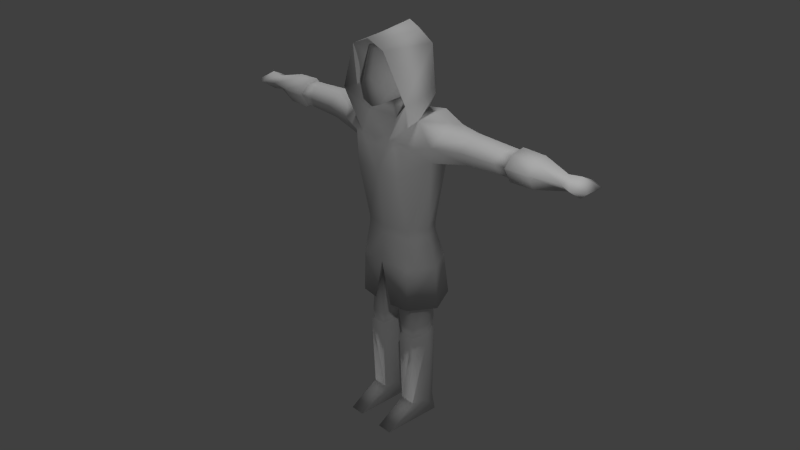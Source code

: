# Source: archer_rigged.blend  (saved by Blender 2.76.0; exported with 4.5.12 LTS)
import bpy
from mathutils import Matrix  # noqa: F401  (used for matrix-valued properties, if any)

bpy.ops.wm.read_factory_settings(use_empty=True)
scene = bpy.context.scene
scene.name = 'Scene'

# ---- collections
col_collection_1 = bpy.data.collections.new('Collection 1'); scene.collection.children.link(col_collection_1)

# ---- materials (node trees are filled in below, after node groups)
mat_material = bpy.data.materials.new('Material')
mat_material.alpha_threshold = 0.0
mat_material.use_transparent_shadow = False
mat_material.roughness = 0.5
mat_material.line_color = (0.0, 0.0, 0.0, 1.0)

# ---- material node trees

# ---- world
world_world = bpy.data.worlds.new('World'); scene.world = world_world
world_world.color = (0.05088, 0.05088, 0.05088)
world_world.use_sun_shadow = False
world_world.sun_shadow_jitter_overblur = 0.0
world_world.cycles.sampling_method = 'MANUAL'
world_world.cycles.sample_map_resolution = 256

# ---- cameras
cam_camera = bpy.data.cameras.new('Camera')
cam_camera.clip_end = 100.0
cam_camera.lens = 35.0
cam_camera.sensor_width = 32.0
cam_camera.sensor_height = 18.0
cam_camera.ortho_scale = 7.314
cam_camera.dof.focus_distance = 0.0
cam_camera.dof.aperture_fstop = 128.0

# ---- lights
light_hemi = bpy.data.lights.new('Hemi', 'SUN')
light_hemi.transmission_factor = 0.0
light_hemi.angle = 0.1993
light_hemi.energy = 1.0
light_hemi.shadow_buffer_clip_start = 0.5
light_hemi.shadow_soft_size = 0.1
light_hemi.shadow_cascade_max_distance = 1000.0
light_hemi.cycles.use_multiple_importance_sampling = False
light_lamp = bpy.data.lights.new('Lamp', 'POINT')
light_lamp.transmission_factor = 0.0
light_lamp.cutoff_distance = 30.0
light_lamp.energy = 100.0
light_lamp.shadow_buffer_clip_start = 1.001
light_lamp.shadow_soft_size = 0.1
light_lamp.shadow_maximum_resolution = 0.006
light_lamp.use_absolute_resolution = True
light_lamp.cycles.use_multiple_importance_sampling = False

# ---- meshes
me_cube = bpy.data.meshes.new('Cube')
me_cube.from_pydata([(0.5333, 0.2545, 4.76), (0.5333, -0.2545, 4.713), (0.5134, -0.01992, 2.999), (0.39, -0.2893, 2.999), (0.6663, -0.1462, 4.151), (1.25, -0.1126, 4.288), (0.3978, 0.2151, 2.999), (0.6663, 0.1462, 4.151), (1.25, 0.1126, 4.288), (0.3713, -0.4698, 3.946), (0.3713, -0.4892, 4.445), (0.3292, 0.4542, 4.445), (0.3713, 0.4388, 3.944), (0.8984, 0.181, 4.655), (0.8006, 0.3086, 4.403), (0.8006, -0.3086, 4.442), (0.8984, -0.181, 4.616), (1.25, -0.09271, 4.617), (1.25, -0.2223, 4.489), (1.25, 0.2223, 4.489), (1.25, 0.09271, 4.652), (1.911, 0.1925, 4.486), (1.856, 0.09746, 4.313), (1.77, -0.09747, 4.313), (1.709, -0.1925, 4.486), (1.77, -0.08029, 4.597), (1.856, 0.08028, 4.628), (0.1998, 0.2113, 4.729), (0.25, -0.3606, 4.713), (0.1863, -0.3606, 5.021), (0.1458, 0.1407, 4.992), (0.3439, -0.2807, 5.021), (0.1885, -0.3941, 5.575), (0.1307, -0.5299, 4.894), (0.2564, -0.4704, 5.104), (0.1965, 0.1147, 5.515), (0.3348, -0.2482, 2.582), (0.5213, 0.0008048, 2.582), (0.3453, 0.1821, 2.582), (0.414, -0.2512, 1.547), (0.5174, -0.0443, 1.613), (0.1784, -0.2518, 1.547), (0.4302, 0.1561, 1.64), (0.185, 0.1802, 1.64), (0.1041, -0.05213, 1.613), (0.4009, -0.242, 1.39), (0.4912, -0.04445, 1.444), (0.1951, -0.2425, 1.39), (0.4151, 0.1306, 1.46), (0.2009, 0.1516, 1.46), (0.1303, -0.05128, 1.444), (1.938, -0.07802, 4.593), (1.938, 0.07829, 4.624), (1.938, -0.1868, 4.486), (1.938, 0.1883, 4.486), (1.938, 0.09504, 4.316), (1.938, -0.09472, 4.317), (0.3036, -0.08818, 5.321), (0.4323, -0.388, 1.944), (0.6769, -0.02107, 1.944), (0.4566, 0.4256, 1.944), (0.05859, -0.3054, 2.582), (0.3725, -0.2992, 3.111), (0.5043, -0.03175, 3.111), (0.3932, 0.2172, 3.111), (0.4316, -0.3546, 2.582), (0.4483, 0.3347, 2.582), (0.6389, -0.02134, 2.582), (0.15, -0.4249, 1.944), (0.2108, 0.2665, 4.705), (0.281, 0.2564, 5.561), (0.2743, -0.5839, 5.618), (0.1989, 0.1291, 5.732), (0.4629, 0.1292, 4.973), (0.3464, 0.1025, 5.02), (0.5735, -0.5093, 4.974), (0.2489, -0.494, 4.445), (1.938, 0.1178, 4.28), (1.938, -0.1174, 4.28), (1.938, 0.2334, 4.49), (1.938, -0.2314, 4.489), (1.938, 0.09703, 4.661), (1.938, -0.09667, 4.623), (2.28, 0.2216, 4.489), (2.28, 0.1119, 4.288), (2.28, -0.1131, 4.288), (2.28, -0.2229, 4.489), (2.28, -0.09332, 4.617), (2.28, 0.09203, 4.652), (2.674, 0.1338, 4.481), (2.674, -0.0006448, 4.36), (2.674, -0.1351, 4.481), (2.674, -0.0006449, 4.57), (2.857, -0.004998, 4.599), (3.034, -0.1382, 4.48), (2.857, 0.2235, 4.486), (2.857, -0.004998, 4.33), (2.857, -0.2335, 4.486), (3.034, 0.1282, 4.48), (0.4189, -0.2811, 1.39), (0.5273, -0.04398, 1.444), (0.172, -0.2816, 1.39), (0.436, 0.166, 1.46), (0.179, 0.1913, 1.46), (0.09417, -0.05218, 1.444), (0.4073, -0.2556, 0.273), (0.504, -0.0441, 0.273), (0.187, -0.2561, 0.273), (0.4224, 0.1432, 0.273), (0.1932, 0.1658, 0.273), (0.1175, -0.05142, 0.273), (0.187, -0.7301, 0.0), (0.1527, 0.163, 0.0), (0.4662, 0.1561, 0.0), (0.4117, -0.7301, 0.0), (-0.5333, 0.2545, 4.76), (-0.5333, -0.2545, 4.713), (-0.5134, -0.01992, 2.999), (-0.39, -0.2893, 2.999), (-0.6663, -0.1462, 4.151), (-1.25, -0.1126, 4.288), (-0.3978, 0.2151, 2.999), (-0.6663, 0.1462, 4.151), (-1.25, 0.1126, 4.288), (-0.3713, -0.4698, 3.946), (-0.3713, -0.4892, 4.445), (-0.3292, 0.4542, 4.445), (-0.3713, 0.4388, 3.944), (-0.8984, 0.181, 4.655), (-0.8006, 0.3086, 4.403), (-0.8006, -0.3086, 4.442), (-0.8984, -0.181, 4.616), (-1.25, -0.09271, 4.617), (-1.25, -0.2223, 4.489), (-1.25, 0.2223, 4.489), (-1.25, 0.09271, 4.652), (-1.911, 0.1925, 4.486), (-1.856, 0.09746, 4.313), (-1.77, -0.09747, 4.313), (-1.709, -0.1925, 4.486), (-1.77, -0.08029, 4.597), (-1.856, 0.08028, 4.628), (-0.1998, 0.2113, 4.729), (-0.25, -0.3606, 4.713), (-0.1863, -0.3606, 5.021), (-0.1458, 0.1407, 4.992), (-0.3439, -0.2807, 5.021), (-0.1885, -0.3941, 5.575), (-0.1307, -0.5299, 4.894), (-0.2564, -0.4704, 5.104), (-0.1965, 0.1147, 5.515), (-0.3348, -0.2482, 2.582), (-0.5213, 0.0008048, 2.582), (-0.3453, 0.1821, 2.582), (0.0, 0.2995, 2.582), (-0.414, -0.2512, 1.547), (-0.5174, -0.0443, 1.613), (-0.1784, -0.2518, 1.547), (-0.4302, 0.1561, 1.64), (-0.185, 0.1802, 1.64), (-0.1041, -0.05213, 1.613), (-0.4009, -0.242, 1.39), (-0.4912, -0.04445, 1.444), (-0.1951, -0.2425, 1.39), (-0.4151, 0.1306, 1.46), (-0.2009, 0.1516, 1.46), (-0.1303, -0.05128, 1.444), (-1.938, -0.07802, 4.593), (-1.938, 0.07829, 4.624), (-1.938, -0.1868, 4.486), (-1.938, 0.1883, 4.486), (-1.938, 0.09504, 4.316), (-1.938, -0.09472, 4.317), (-0.3036, -0.08818, 5.321), (-0.4323, -0.388, 1.944), (-0.6769, -0.02107, 1.944), (-0.4566, 0.4256, 1.944), (0.0, 0.4815, 3.85), (0.0, 0.3188, 2.999), (-0.2489, -0.494, 4.445), (0.0, -0.4812, 3.939), (0.0, 0.4544, 2.582), (0.0, -0.5416, 4.849), (0.0, -0.4704, 5.575), (0.0, 0.145, 5.572), (0.0, -0.5436, 5.248), (-0.05859, -0.3054, 2.582), (0.0, 0.222, 4.716), (0.0, 0.5502, 1.944), (0.0, 0.3317, 3.111), (-0.3725, -0.2992, 3.111), (-0.5043, -0.03175, 3.111), (-0.3932, 0.2172, 3.111), (-0.4316, -0.3546, 2.582), (0.0, -0.4301, 2.582), (-0.4483, 0.3347, 2.582), (-0.6389, -0.02134, 2.582), (0.0, -0.3731, 2.999), (0.0, -0.383, 3.111), (-0.15, -0.4249, 1.944), (-0.2108, 0.2665, 4.705), (0.0, 0.1515, 5.653), (-0.281, 0.2564, 5.561), (0.0, 0.2953, 5.705), (-0.2743, -0.5839, 5.618), (-0.1989, 0.1291, 5.732), (0.0, 0.1291, 5.84), (0.0, -0.5839, 5.726), (-0.4629, 0.1292, 4.973), (-0.3464, 0.1025, 5.02), (-0.5735, -0.5093, 4.974), (0.0, 0.3486, 4.944), (-1.938, 0.1178, 4.28), (-1.938, -0.1174, 4.28), (-1.938, 0.2334, 4.49), (-1.938, -0.2314, 4.489), (-1.938, 0.09703, 4.661), (-1.938, -0.09667, 4.623), (-2.28, 0.2216, 4.489), (-2.28, 0.1119, 4.288), (-2.28, -0.1131, 4.288), (-2.28, -0.2229, 4.489), (-2.28, -0.09332, 4.617), (-2.28, 0.09203, 4.652), (-2.674, 0.1338, 4.481), (-2.674, -0.0006448, 4.36), (-2.674, -0.1351, 4.481), (-2.674, -0.0006449, 4.57), (-2.857, -0.004998, 4.599), (-3.034, -0.1382, 4.48), (-2.857, 0.2235, 4.486), (-2.857, -0.004998, 4.33), (-2.857, -0.2335, 4.486), (-3.034, 0.1282, 4.48), (-0.4189, -0.2811, 1.39), (-0.5273, -0.04398, 1.444), (-0.172, -0.2816, 1.39), (-0.436, 0.166, 1.46), (-0.179, 0.1913, 1.46), (-0.09417, -0.05218, 1.444), (-0.4073, -0.2556, 0.273), (-0.504, -0.0441, 0.273), (-0.187, -0.2561, 0.273), (-0.4224, 0.1432, 0.273), (-0.1932, 0.1658, 0.273), (-0.1175, -0.05142, 0.273), (-0.187, -0.7301, 0.0), (-0.1527, 0.163, 0.0), (-0.4662, 0.1561, 0.0), (-0.4117, -0.7301, 0.0), (-0.6932, -0.03175, 4.137), (0.6932, -0.03175, 4.137)], [], [(13, 14, 11, 0), (10, 15, 1), (0, 11, 69), (7, 12, 11), (15, 18, 17, 16), (19, 14, 13, 20), (13, 16, 17, 20), (4, 251, 5), (1, 16, 13, 0), (7, 14, 19, 8), (15, 4, 5, 18), (20, 17, 25, 26), (28, 27, 30, 29), (182, 33, 185), (33, 31, 34), (29, 31, 33), (29, 30, 31), (185, 32, 183), (185, 34, 32), (33, 34, 185), (36, 37, 59, 58), (37, 38, 60, 59), (44, 43, 49, 50), (39, 41, 47, 45), (41, 44, 50, 47), (8, 19, 21, 22), (18, 5, 23, 24), (19, 20, 26, 21), (5, 8, 22, 23), (17, 18, 24, 25), (38, 37, 40, 42), (154, 38, 42, 43), (36, 61, 41, 39), (43, 42, 48, 49), (42, 40, 46, 48), (40, 39, 45, 46), (61, 194, 154), (23, 22, 55, 56), (22, 21, 54, 55), (24, 23, 56, 53), (21, 26, 52, 54), (26, 25, 51, 52), (25, 24, 53, 51), (56, 55, 77, 78), (53, 56, 78, 80), (52, 51, 82, 81), (55, 54, 79, 77), (54, 52, 81, 79), (32, 35, 184), (66, 67, 59, 60), (181, 66, 60, 188), (61, 44, 41), (67, 65, 58, 59), (6, 178, 189, 64), (64, 189, 177), (6, 64, 63, 2), (178, 6, 66, 181), (2, 3, 65, 67), (64, 177, 12), (7, 64, 12), (6, 2, 67, 66), (64, 7, 63), (62, 4, 9), (12, 177, 11), (63, 4, 62), (2, 63, 62, 3), (9, 10, 180), (3, 62, 198, 197), (63, 7, 251), (197, 194, 65, 3), (180, 124, 190, 198), (126, 200, 69, 11), (58, 68, 61, 36), (65, 194, 68, 58), (68, 194, 61), (14, 7, 11), (9, 4, 10), (4, 15, 10), (29, 33, 182), (206, 72, 203), (72, 206, 207), (71, 72, 207), (72, 70, 203), (211, 203, 70), (75, 73, 70), (71, 70, 72), (201, 71, 207), (71, 75, 70), (201, 74, 71), (74, 75, 71), (27, 28, 74), (73, 75, 1), (76, 10, 1), (69, 211, 73), (73, 211, 70), (75, 74, 28), (76, 179, 180), (75, 76, 1), (76, 75, 28), (27, 74, 201), (1, 69, 73), (1, 0, 69), (183, 32, 184), (187, 184, 35), (35, 32, 57), (57, 34, 31), (32, 34, 57), (30, 57, 31), (57, 30, 35), (30, 187, 35), (51, 53, 80, 82), (82, 80, 86, 87), (84, 83, 89, 90), (77, 79, 83, 84), (79, 81, 88, 83), (80, 78, 85, 86), (78, 77, 84, 85), (91, 90, 96, 97), (85, 84, 90), (87, 86, 91, 92), (94, 96, 98), (93, 94, 98), (92, 91, 97, 93), (90, 89, 95, 96), (88, 87, 92), (83, 88, 92, 89), (86, 85, 90, 91), (89, 92, 93, 95), (95, 93, 98), (96, 95, 98), (97, 96, 94), (93, 97, 94), (81, 82, 87, 88), (49, 48, 102, 103), (99, 101, 107, 105), (102, 100, 106, 108), (100, 99, 105, 106), (106, 105, 114), (113, 114, 111, 112), (105, 111, 114), (110, 112, 111), (101, 104, 110, 107), (104, 103, 109, 110), (103, 102, 108, 109), (105, 107, 111), (110, 109, 112), (108, 106, 113), (109, 108, 113, 112), (107, 110, 111), (113, 106, 114), (47, 50, 104, 101), (45, 47, 101, 99), (46, 45, 99, 100), (61, 154, 44), (187, 27, 201), (27, 187, 30), (48, 46, 100, 102), (50, 49, 103, 104), (38, 154, 188, 60), (37, 36, 39, 40), (15, 16, 1), (154, 43, 44), (128, 115, 126, 129), (125, 116, 130), (115, 200, 126), (122, 126, 127), (130, 131, 132, 133), (134, 135, 128, 129), (128, 135, 132, 131), (119, 120, 250), (116, 115, 128, 131), (122, 123, 134, 129), (130, 133, 120, 119), (135, 141, 140, 132), (143, 144, 145, 142), (182, 185, 148), (148, 149, 146), (144, 148, 146), (144, 146, 145), (185, 183, 147), (185, 147, 149), (148, 185, 149), (151, 174, 175, 152), (152, 175, 176, 153), (160, 166, 165, 159), (155, 161, 163, 157), (157, 163, 166, 160), (123, 137, 136, 134), (133, 139, 138, 120), (134, 136, 141, 135), (120, 138, 137, 123), (132, 140, 139, 133), (153, 158, 156, 152), (154, 159, 158, 153), (151, 155, 157, 186), (159, 165, 164, 158), (158, 164, 162, 156), (156, 162, 161, 155), (186, 154, 194), (138, 172, 171, 137), (137, 171, 170, 136), (139, 169, 172, 138), (136, 170, 168, 141), (141, 168, 167, 140), (140, 167, 169, 139), (172, 213, 212, 171), (169, 215, 213, 172), (168, 216, 217, 167), (171, 212, 214, 170), (170, 214, 216, 168), (147, 184, 150), (195, 176, 175, 196), (181, 188, 176, 195), (186, 157, 160), (196, 175, 174, 193), (121, 192, 189, 178), (192, 177, 189), (121, 117, 191, 192), (178, 181, 195, 121), (117, 196, 193, 118), (192, 127, 177), (122, 127, 192), (121, 195, 196, 117), (192, 191, 122), (190, 124, 119), (127, 126, 177), (191, 190, 119), (117, 118, 190, 191), (124, 180, 125), (118, 197, 198, 190), (191, 119, 250), (143, 28, 29, 144), (197, 118, 193, 194), (144, 29, 182), (200, 211, 69), (174, 151, 186, 199), (193, 174, 199, 194), (199, 186, 194), (129, 126, 122), (124, 125, 119), (119, 125, 130), (144, 182, 148), (206, 203, 205), (205, 207, 206), (204, 207, 205), (205, 203, 202), (211, 202, 203), (210, 202, 208), (204, 205, 202), (201, 207, 204), (204, 202, 210), (201, 204, 209), (209, 204, 210), (142, 209, 143), (208, 116, 210), (200, 208, 211), (208, 202, 211), (210, 143, 209), (143, 179, 76, 28), (10, 76, 180), (142, 201, 209), (116, 208, 200), (116, 200, 115), (183, 184, 147), (187, 150, 184), (150, 173, 147), (173, 146, 149), (147, 173, 149), (145, 146, 173), (173, 150, 145), (145, 150, 187), (167, 217, 215, 169), (217, 222, 221, 215), (219, 225, 224, 218), (212, 219, 218, 214), (214, 218, 223, 216), (215, 221, 220, 213), (213, 220, 219, 212), (226, 232, 231, 225), (220, 225, 219), (222, 227, 226, 221), (229, 233, 231), (228, 233, 229), (227, 228, 232, 226), (225, 231, 230, 224), (223, 227, 222), (218, 224, 227, 223), (221, 226, 225, 220), (224, 230, 228, 227), (230, 233, 228), (231, 233, 230), (232, 229, 231), (228, 229, 232), (216, 223, 222, 217), (165, 238, 237, 164), (234, 240, 242, 236), (237, 243, 241, 235), (235, 241, 240, 234), (241, 249, 240), (248, 247, 246, 249), (240, 249, 246), (245, 246, 247), (236, 242, 245, 239), (239, 245, 244, 238), (238, 244, 243, 237), (240, 246, 242), (245, 247, 244), (243, 248, 241), (244, 247, 248, 243), (242, 246, 245), (248, 249, 241), (163, 236, 239, 166), (161, 234, 236, 163), (162, 235, 234, 161), (186, 160, 154), (187, 201, 142), (142, 145, 187), (164, 237, 235, 162), (166, 239, 238, 165), (153, 176, 188, 154), (152, 156, 155, 151), (130, 116, 131), (154, 160, 159), (179, 116, 125), (125, 180, 179), (210, 116, 179), (179, 143, 210), (126, 11, 177), (9, 180, 198, 62), (122, 191, 250), (4, 63, 251), (251, 7, 8), (5, 251, 8), (250, 123, 122), (120, 123, 250)])
me_cube.polygons.foreach_set('use_smooth', [True] * 335)
_uv = me_cube.uv_layers.new(name='UVMap')
_uv.uv.foreach_set('vector', [0.06006, 0.8581, 0.0792, 0.8016, 0.1775, 0.7974, 0.1362, 0.8707, 0.3162, 0.7954, 0.407, 0.8073, 0.3531, 0.8624, 0.1362, 0.8707, 0.1775, 0.7974, 0.2006, 0.8608, 0.08811, 0.7366, 0.1706, 0.7003, 0.1775, 0.7974, 0.6722, 0.6949, 0.7073, 0.5807, 0.7544, 0.5845, 0.7305, 0.6756, 0.8573, 0.5806, 0.9008, 0.6933, 0.825, 0.6769, 0.8034, 0.5853, 0.825, 0.6769, 0.7305, 0.6756, 0.7544, 0.5845, 0.8034, 0.5853, 0.5791, 0.7018, 0.5562, 0.6813, 0.6506, 0.5632, 0.3531, 0.8624, 0.4292, 0.8493, 0.4531, 0.9183, 0.3871, 0.9591, 0.9857, 0.7018, 0.9008, 0.6933, 0.8573, 0.5806, 0.9141, 0.5633, 0.6722, 0.6949, 0.5791, 0.7018, 0.6506, 0.5632, 0.7073, 0.5807, 0.694, 0.266, 0.7519, 0.2649, 0.7523, 0.4252, 0.7022, 0.4517, 0.2554, 0.9097, 0.2894, 0.9115, 0.285, 0.9284, 0.2527, 0.927, 0.242, 0.9322, 0.2453, 0.933, 0.2424, 0.9443, 0.2453, 0.933, 0.2589, 0.9327, 0.2513, 0.9385, 0.2527, 0.927, 0.2589, 0.9327, 0.2453, 0.933, 0.2527, 0.927, 0.285, 0.9284, 0.2589, 0.9327, 0.2424, 0.9443, 0.253, 0.9559, 0.243, 0.9623, 0.2424, 0.9443, 0.2513, 0.9385, 0.253, 0.9559, 0.2453, 0.933, 0.2513, 0.9385, 0.2424, 0.9443, 0.2825, 0.385, 0.2944, 0.3591, 0.3619, 0.3297, 0.3673, 0.4066, 0.2944, 0.3591, 0.2775, 0.3434, 0.3098, 0.2724, 0.3619, 0.3297, 0.8516, 0.5545, 0.8136, 0.5693, 0.8089, 0.5392, 0.8427, 0.5274, 0.7051, 0.5545, 0.6678, 0.553, 0.6716, 0.5274, 0.7054, 0.5294, 0.6678, 0.553, 0.6322, 0.5586, 0.6375, 0.5311, 0.6716, 0.5274, 0.5602, 0.2785, 0.6299, 0.2703, 0.6484, 0.4707, 0.5865, 0.4627, 0.8075, 0.2651, 0.8772, 0.2703, 0.8617, 0.43, 0.8015, 0.4072, 0.6299, 0.2703, 0.694, 0.266, 0.7022, 0.4517, 0.6484, 0.4707, 0.8772, 0.2703, 0.9456, 0.2788, 0.9183, 0.463, 0.8617, 0.43, 0.7519, 0.2649, 0.8075, 0.2651, 0.8015, 0.4072, 0.7523, 0.4252, 0.7857, 0.7212, 0.744, 0.7205, 0.7404, 0.5665, 0.7743, 0.5711, 0.8446, 0.7228, 0.7857, 0.7212, 0.7743, 0.5711, 0.8136, 0.5693, 0.6929, 0.7192, 0.6474, 0.7194, 0.6678, 0.553, 0.7051, 0.5545, 0.8136, 0.5693, 0.7743, 0.5711, 0.7729, 0.5418, 0.8089, 0.5392, 0.7743, 0.5711, 0.7404, 0.5665, 0.741, 0.5391, 0.7729, 0.5418, 0.7404, 0.5665, 0.7051, 0.5545, 0.7054, 0.5294, 0.741, 0.5391, 0.2534, 0.4093, 0.2454, 0.4287, 0.2447, 0.3381, 0.8617, 0.43, 0.9183, 0.463, 0.9148, 0.488, 0.8572, 0.4816, 0.5865, 0.4627, 0.6484, 0.4707, 0.6492, 0.479, 0.5909, 0.488, 0.8015, 0.4072, 0.8617, 0.43, 0.8572, 0.4816, 0.7985, 0.4778, 0.6484, 0.4707, 0.7022, 0.4517, 0.7029, 0.477, 0.6492, 0.479, 0.7022, 0.4517, 0.7523, 0.4252, 0.7518, 0.477, 0.7029, 0.477, 0.7523, 0.4252, 0.8015, 0.4072, 0.7985, 0.4778, 0.7518, 0.477, 0.5737, 0.1485, 0.5706, 0.09774, 0.5816, 0.09502, 0.5835, 0.1505, 0.55, 0.2008, 0.5737, 0.1485, 0.5835, 0.1505, 0.5589, 0.2139, 0.5683, 0.1496, 0.5662, 0.1025, 0.5755, 0.1001, 0.5787, 0.153, 0.5706, 0.09774, 0.5443, 0.04383, 0.5531, 0.03005, 0.5816, 0.09502, 0.5443, 0.1982, 0.5683, 0.1496, 0.5787, 0.153, 0.553, 0.2119, 0.253, 0.9559, 0.2735, 0.9557, 0.2798, 0.9686, 0.1526, 0.4105, 0.07736, 0.42, 0.05843, 0.3007, 0.1521, 0.2883, 0.2421, 0.4079, 0.1526, 0.4105, 0.1521, 0.2883, 0.2421, 0.2848, 0.6474, 0.7194, 0.6322, 0.5586, 0.6678, 0.553, 0.4087, 0.4126, 0.3297, 0.4096, 0.3269, 0.2819, 0.4164, 0.284, 0.1511, 0.4995, 0.2422, 0.5014, 0.2422, 0.5259, 0.1519, 0.5237, 0.1519, 0.5237, 0.2422, 0.5259, 0.2422, 0.6821, 0.1511, 0.4995, 0.1519, 0.5237, 0.09521, 0.5226, 0.09668, 0.5006, 0.2422, 0.5014, 0.1511, 0.4995, 0.1526, 0.4105, 0.2421, 0.4079, 0.392, 0.4997, 0.33, 0.4983, 0.3297, 0.4096, 0.4087, 0.4126, 0.1519, 0.5237, 0.2422, 0.6821, 0.1706, 0.7003, 0.08811, 0.7366, 0.1519, 0.5237, 0.1706, 0.7003, 0.1511, 0.4995, 0.09668, 0.5006, 0.07736, 0.42, 0.1526, 0.4105, 0.1519, 0.5237, 0.08811, 0.7366, 0.09521, 0.5226, 0.3262, 0.5227, 0.4039, 0.7347, 0.3157, 0.6987, 0.1706, 0.7003, 0.2422, 0.6821, 0.1775, 0.7974, 0.3888, 0.5221, 0.4039, 0.7347, 0.3262, 0.5227, 0.392, 0.4997, 0.3888, 0.5221, 0.3262, 0.5227, 0.33, 0.4983, 0.3157, 0.6987, 0.3162, 0.7954, 0.2427, 0.6974, 0.33, 0.4983, 0.3262, 0.5227, 0.2427, 0.5232, 0.2427, 0.499, 0.09521, 0.5226, 0.08811, 0.7366, 0.05302, 0.7277, 0.2427, 0.499, 0.2427, 0.412, 0.3297, 0.4096, 0.33, 0.4983, 0.2427, 0.6974, 0.1696, 0.6987, 0.1591, 0.5227, 0.2427, 0.5232, 0.307, 0.7974, 0.284, 0.8609, 0.2006, 0.8608, 0.1775, 0.7974, 0.3673, 0.4066, 0.347, 0.4498, 0.2534, 0.4093, 0.2825, 0.385, 0.3297, 0.4096, 0.2427, 0.412, 0.2693, 0.2832, 0.3269, 0.2819, 0.347, 0.4498, 0.2454, 0.4287, 0.2534, 0.4093, 0.0792, 0.8016, 0.08811, 0.7366, 0.1775, 0.7974, 0.3157, 0.6987, 0.4039, 0.7347, 0.3162, 0.7954, 0.4039, 0.7347, 0.407, 0.8073, 0.3162, 0.7954, 0.2527, 0.927, 0.2453, 0.933, 0.242, 0.9322, 0.7492, 0.8479, 0.7655, 0.8507, 0.7492, 0.8632, 0.7655, 0.8507, 0.7492, 0.8479, 0.7492, 0.7614, 0.8015, 0.7689, 0.7655, 0.8507, 0.7492, 0.7614, 0.7655, 0.8507, 0.777, 0.8691, 0.7492, 0.8632, 0.7492, 0.9433, 0.7492, 0.8632, 0.777, 0.8691, 0.913, 0.8567, 0.8222, 0.9195, 0.777, 0.8691, 0.8015, 0.7689, 0.777, 0.8691, 0.7655, 0.8507, 0.7476, 0.8934, 0.8046, 0.9757, 0.7443, 0.9846, 0.8015, 0.7689, 0.913, 0.8567, 0.777, 0.8691, 0.7476, 0.8934, 0.7684, 0.8711, 0.8046, 0.9757, 0.7684, 0.8711, 0.8504, 0.8551, 0.8046, 0.9757, 0.7586, 0.8601, 0.7887, 0.8106, 0.7684, 0.8711, 0.8222, 0.9195, 0.913, 0.8567, 0.8992, 0.9286, 0.2923, 0.7962, 0.3162, 0.7954, 0.3531, 0.8624, 0.7937, 0.9828, 0.7492, 0.9433, 0.8222, 0.9195, 0.8222, 0.9195, 0.7492, 0.9433, 0.777, 0.8691, 0.8504, 0.8551, 0.7684, 0.8711, 0.7887, 0.8106, 0.2923, 0.7962, 0.193, 0.7962, 0.2427, 0.6974, 0.913, 0.8567, 0.9862, 0.9565, 0.8992, 0.9286, 0.794, 0.7607, 0.8504, 0.8551, 0.7887, 0.8106, 0.7586, 0.8601, 0.7684, 0.8711, 0.7476, 0.8934, 0.8992, 0.9286, 0.7937, 0.9828, 0.8222, 0.9195, 0.3531, 0.8624, 0.3871, 0.9591, 0.3256, 0.9822, 0.243, 0.9623, 0.253, 0.9559, 0.2798, 0.9686, 0.3008, 0.9153, 0.2798, 0.9686, 0.2735, 0.9557, 0.2735, 0.9557, 0.253, 0.9559, 0.2665, 0.9455, 0.2665, 0.9455, 0.2513, 0.9385, 0.2589, 0.9327, 0.253, 0.9559, 0.2513, 0.9385, 0.2665, 0.9455, 0.285, 0.9284, 0.2665, 0.9455, 0.2589, 0.9327, 0.2665, 0.9455, 0.285, 0.9284, 0.2735, 0.9557, 0.285, 0.9284, 0.3008, 0.9153, 0.2735, 0.9557, 0.5662, 0.1025, 0.5534, 0.05848, 0.5617, 0.04648, 0.5755, 0.1001, 0.5755, 0.1001, 0.5617, 0.04648, 0.6731, 0.03602, 0.6721, 0.09723, 0.6699, 0.09571, 0.674, 0.01679, 0.8141, 0.066, 0.8077, 0.1338, 0.5816, 0.09502, 0.5531, 0.03005, 0.674, 0.01679, 0.6699, 0.09571, 0.553, 0.2119, 0.5787, 0.153, 0.6701, 0.1546, 0.6704, 0.2275, 0.5589, 0.2139, 0.5835, 0.1505, 0.6678, 0.161, 0.6666, 0.2301, 0.5835, 0.1505, 0.5816, 0.09502, 0.6699, 0.09571, 0.6678, 0.161, 0.8058, 0.2013, 0.8077, 0.1338, 0.8698, 0.1388, 0.8771, 0.2301, 0.6678, 0.161, 0.6699, 0.09571, 0.8077, 0.1338, 0.6721, 0.09723, 0.6731, 0.03602, 0.8132, 0.0707, 0.8123, 0.1304, 0.941, 0.1915, 0.8698, 0.1388, 0.947, 0.09486, 0.8762, 0.1291, 0.947, 0.0812, 0.947, 0.1773, 0.8123, 0.1304, 0.8132, 0.0707, 0.884, 0.04291, 0.8762, 0.1291, 0.8077, 0.1338, 0.8141, 0.066, 0.8881, 0.04855, 0.8698, 0.1388, 0.6701, 0.1546, 0.6721, 0.09723, 0.8123, 0.1304, 0.6704, 0.2275, 0.6701, 0.1546, 0.8123, 0.1304, 0.8132, 0.1905, 0.6666, 0.2301, 0.6678, 0.161, 0.8077, 0.1338, 0.8058, 0.2013, 0.8132, 0.1905, 0.8123, 0.1304, 0.8762, 0.1291, 0.8838, 0.2157, 0.8838, 0.2157, 0.8762, 0.1291, 0.947, 0.1773, 0.8698, 0.1388, 0.8881, 0.04855, 0.947, 0.09486, 0.8771, 0.2301, 0.8698, 0.1388, 0.941, 0.1915, 0.8762, 0.1291, 0.884, 0.04291, 0.947, 0.0812, 0.5787, 0.153, 0.5755, 0.1001, 0.6721, 0.09723, 0.6701, 0.1546, 0.08229, 0.1414, 0.08771, 0.116, 0.09177, 0.117, 0.08731, 0.143, 0.09652, 0.1649, 0.09012, 0.141, 0.247, 0.103, 0.2562, 0.1487, 0.09177, 0.117, 0.09313, 0.09512, 0.2389, 0.0936, 0.2323, 0.1271, 0.09313, 0.09512, 0.09652, 0.06954, 0.2562, 0.05331, 0.2389, 0.0936, 0.2389, 0.189, 0.2562, 0.1487, 0.3503, 0.1116, 0.3419, 0.4882, 0.2337, 0.4839, 0.2331, 0.4565, 0.3419, 0.4499, 0.2562, 0.1487, 0.3437, 0.08808, 0.3503, 0.1116, 0.2122, 0.07997, 0.1992, 0.01875, 0.3437, 0.08808, 0.09012, 0.141, 0.06572, 0.1192, 0.2122, 0.07997, 0.247, 0.103, 0.06657, 0.1719, 0.08731, 0.143, 0.2254, 0.1617, 0.2181, 0.1918, 0.08731, 0.143, 0.09177, 0.117, 0.2323, 0.1271, 0.2254, 0.1617, 0.2562, 0.1487, 0.247, 0.103, 0.3437, 0.08808, 0.2181, 0.1918, 0.2254, 0.1617, 0.26, 0.1751, 0.2323, 0.1271, 0.2389, 0.0936, 0.2716, 0.1368, 0.2254, 0.1617, 0.2323, 0.1271, 0.2716, 0.1368, 0.26, 0.1751, 0.247, 0.103, 0.2122, 0.07997, 0.3437, 0.08808, 0.2716, 0.1368, 0.2389, 0.0936, 0.3503, 0.01624, 0.08545, 0.1432, 0.06359, 0.1238, 0.06572, 0.1192, 0.09012, 0.141, 0.09235, 0.1659, 0.08545, 0.1432, 0.09012, 0.141, 0.09652, 0.1649, 0.0898, 0.09473, 0.09235, 0.07052, 0.09652, 0.06954, 0.09313, 0.09512, 0.9386, 0.6923, 0.8446, 0.7228, 0.8516, 0.5545, 0.7494, 0.8597, 0.7586, 0.8601, 0.7476, 0.8934, 0.2894, 0.9115, 0.3008, 0.9153, 0.285, 0.9284, 0.08771, 0.116, 0.0898, 0.09473, 0.09313, 0.09512, 0.09177, 0.117, 0.06359, 0.1674, 0.08229, 0.1414, 0.08731, 0.143, 0.06657, 0.1719, 0.2775, 0.3434, 0.2447, 0.3375, 0.2441, 0.2602, 0.3098, 0.2724, 0.744, 0.7205, 0.6929, 0.7192, 0.7051, 0.5545, 0.7404, 0.5665, 0.407, 0.8073, 0.4292, 0.8493, 0.3531, 0.8624, 0.8446, 0.7228, 0.8136, 0.5693, 0.8516, 0.5545, 0.4246, 0.858, 0.3485, 0.8707, 0.307, 0.7974, 0.4053, 0.8015, 0.1691, 0.7954, 0.1322, 0.8624, 0.0783, 0.8073, 0.3485, 0.8707, 0.284, 0.8609, 0.307, 0.7974, 0.3964, 0.7365, 0.307, 0.7974, 0.3138, 0.7003, 0.6765, 0.5491, 0.7326, 0.5737, 0.7477, 0.6663, 0.7006, 0.6656, 0.8494, 0.68, 0.7963, 0.6702, 0.8264, 0.5813, 0.9032, 0.5722, 0.8264, 0.5813, 0.7963, 0.6702, 0.7477, 0.6663, 0.7326, 0.5737, 0.5848, 0.5334, 0.6427, 0.6777, 0.5602, 0.5515, 0.1322, 0.8624, 0.09823, 0.9591, 0.03226, 0.9183, 0.05616, 0.8493, 0.9883, 0.5718, 0.9041, 0.7025, 0.8494, 0.68, 0.9032, 0.5722, 0.6765, 0.5491, 0.7006, 0.6656, 0.6427, 0.6777, 0.5848, 0.5334, 0.8119, 0.266, 0.8036, 0.4517, 0.7535, 0.4252, 0.7539, 0.2649, 0.2286, 0.9097, 0.2311, 0.928, 0.1986, 0.9305, 0.1931, 0.9132, 0.242, 0.9322, 0.2424, 0.9443, 0.2387, 0.9333, 0.2387, 0.9333, 0.2332, 0.9391, 0.2254, 0.9339, 0.2311, 0.928, 0.2387, 0.9333, 0.2254, 0.9339, 0.2311, 0.928, 0.2254, 0.9339, 0.1986, 0.9305, 0.2424, 0.9443, 0.243, 0.9623, 0.2326, 0.9566, 0.2424, 0.9443, 0.2326, 0.9566, 0.2332, 0.9391, 0.2387, 0.9333, 0.2424, 0.9443, 0.2332, 0.9391, 0.2078, 0.3863, 0.1242, 0.4067, 0.1309, 0.3308, 0.1977, 0.3592, 0.1977, 0.3592, 0.1309, 0.3308, 0.1799, 0.2746, 0.2129, 0.3447, 0.6267, 0.5627, 0.6333, 0.5336, 0.6697, 0.5425, 0.6678, 0.5744, 0.7795, 0.5482, 0.7767, 0.522, 0.8118, 0.5167, 0.8182, 0.543, 0.8182, 0.543, 0.8118, 0.5167, 0.8477, 0.5172, 0.856, 0.5453, 0.9456, 0.2785, 0.9194, 0.4627, 0.8575, 0.4707, 0.8759, 0.2703, 0.6983, 0.2651, 0.7044, 0.4072, 0.6442, 0.43, 0.6286, 0.2703, 0.8759, 0.2703, 0.8575, 0.4707, 0.8036, 0.4517, 0.8119, 0.266, 0.6286, 0.2703, 0.6442, 0.43, 0.5875, 0.463, 0.5602, 0.2788, 0.7539, 0.2649, 0.7535, 0.4252, 0.7044, 0.4072, 0.6983, 0.2651, 0.7119, 0.73, 0.709, 0.5724, 0.7438, 0.5643, 0.7554, 0.7252, 0.6506, 0.7376, 0.6678, 0.5744, 0.709, 0.5724, 0.7119, 0.73, 0.8085, 0.7188, 0.7795, 0.5482, 0.8182, 0.543, 0.856, 0.7145, 0.6678, 0.5744, 0.6697, 0.5425, 0.7075, 0.5416, 0.709, 0.5724, 0.709, 0.5724, 0.7075, 0.5416, 0.7405, 0.5357, 0.7438, 0.5643, 0.7438, 0.5643, 0.7405, 0.5357, 0.7767, 0.522, 0.7795, 0.5482, 0.2371, 0.4096, 0.2447, 0.3381, 0.2454, 0.4287, 0.6442, 0.43, 0.6487, 0.4816, 0.591, 0.488, 0.5875, 0.463, 0.9194, 0.4627, 0.9149, 0.488, 0.8567, 0.479, 0.8575, 0.4707, 0.7044, 0.4072, 0.7073, 0.4778, 0.6487, 0.4816, 0.6442, 0.43, 0.8575, 0.4707, 0.8567, 0.479, 0.803, 0.477, 0.8036, 0.4517, 0.8036, 0.4517, 0.803, 0.477, 0.7541, 0.477, 0.7535, 0.4252, 0.7535, 0.4252, 0.7541, 0.477, 0.7073, 0.4778, 0.7044, 0.4072, 0.9114, 0.152, 0.9016, 0.1534, 0.9068, 0.09849, 0.9176, 0.1019, 0.9317, 0.2054, 0.9221, 0.2178, 0.9016, 0.1534, 0.9114, 0.152, 0.9245, 0.1542, 0.914, 0.1573, 0.919, 0.1044, 0.9282, 0.1071, 0.9176, 0.1019, 0.9068, 0.09849, 0.9391, 0.03578, 0.947, 0.04998, 0.947, 0.2037, 0.9379, 0.2172, 0.914, 0.1573, 0.9245, 0.1542, 0.2326, 0.9566, 0.2063, 0.9713, 0.212, 0.9578, 0.3316, 0.4104, 0.3321, 0.2882, 0.4257, 0.3006, 0.4069, 0.4199, 0.2421, 0.4079, 0.2421, 0.2848, 0.3321, 0.2882, 0.3316, 0.4104, 0.856, 0.7145, 0.8182, 0.543, 0.856, 0.5453, 0.07658, 0.4126, 0.0689, 0.284, 0.1584, 0.2819, 0.1556, 0.4096, 0.3332, 0.4994, 0.3324, 0.5236, 0.2422, 0.5259, 0.2422, 0.5014, 0.3324, 0.5236, 0.2422, 0.6821, 0.2422, 0.5259, 0.3332, 0.4994, 0.3876, 0.5005, 0.3891, 0.5226, 0.3324, 0.5236, 0.2422, 0.5014, 0.2421, 0.4079, 0.3316, 0.4104, 0.3332, 0.4994, 0.09332, 0.4997, 0.07658, 0.4126, 0.1556, 0.4096, 0.1554, 0.4983, 0.3324, 0.5236, 0.3138, 0.7003, 0.2422, 0.6821, 0.3964, 0.7365, 0.3138, 0.7003, 0.3324, 0.5236, 0.3332, 0.4994, 0.3316, 0.4104, 0.4069, 0.4199, 0.3876, 0.5005, 0.3324, 0.5236, 0.3891, 0.5226, 0.3964, 0.7365, 0.1591, 0.5227, 0.1696, 0.6987, 0.08138, 0.7347, 0.3138, 0.7003, 0.307, 0.7974, 0.2422, 0.6821, 0.09651, 0.5221, 0.1591, 0.5227, 0.08138, 0.7347, 0.09332, 0.4997, 0.1554, 0.4983, 0.1591, 0.5227, 0.09651, 0.5221, 0.1696, 0.6987, 0.2427, 0.6974, 0.1691, 0.7954, 0.1554, 0.4983, 0.2427, 0.499, 0.2427, 0.5232, 0.1591, 0.5227, 0.09651, 0.5221, 0.08138, 0.7347, 0.05831, 0.7288, 0.2286, 0.9097, 0.2554, 0.9097, 0.2527, 0.927, 0.2311, 0.928, 0.2427, 0.499, 0.1554, 0.4983, 0.1556, 0.4096, 0.2427, 0.412, 0.2311, 0.928, 0.2527, 0.927, 0.242, 0.9322, 0.7048, 0.9828, 0.7492, 0.9433, 0.7937, 0.9828, 0.1242, 0.4067, 0.2078, 0.3863, 0.2371, 0.4096, 0.1442, 0.4498, 0.1556, 0.4096, 0.1584, 0.2819, 0.216, 0.2832, 0.2427, 0.412, 0.1442, 0.4498, 0.2371, 0.4096, 0.2454, 0.4287, 0.4053, 0.8015, 0.307, 0.7974, 0.3964, 0.7365, 0.1696, 0.6987, 0.1691, 0.7954, 0.08138, 0.7347, 0.08138, 0.7347, 0.1691, 0.7954, 0.0783, 0.8073, 0.2311, 0.928, 0.242, 0.9322, 0.2387, 0.9333, 0.7492, 0.8479, 0.7492, 0.8632, 0.733, 0.8507, 0.733, 0.8507, 0.7492, 0.7614, 0.7492, 0.8479, 0.697, 0.7689, 0.7492, 0.7614, 0.733, 0.8507, 0.733, 0.8507, 0.7492, 0.8632, 0.7215, 0.8691, 0.7492, 0.9433, 0.7215, 0.8691, 0.7492, 0.8632, 0.5855, 0.8567, 0.7215, 0.8691, 0.6762, 0.9195, 0.697, 0.7689, 0.733, 0.8507, 0.7215, 0.8691, 0.7476, 0.8934, 0.7443, 0.9846, 0.6858, 0.9702, 0.697, 0.7689, 0.7215, 0.8691, 0.5855, 0.8567, 0.7476, 0.8934, 0.6858, 0.9702, 0.7289, 0.8686, 0.7289, 0.8686, 0.6858, 0.9702, 0.6523, 0.8521, 0.74, 0.8575, 0.7289, 0.8686, 0.7112, 0.8115, 0.6762, 0.9195, 0.5993, 0.9286, 0.5855, 0.8567, 0.7048, 0.9828, 0.6762, 0.9195, 0.7492, 0.9433, 0.6762, 0.9195, 0.7215, 0.8691, 0.7492, 0.9433, 0.6523, 0.8521, 0.7112, 0.8115, 0.7289, 0.8686, 0.7112, 0.8115, 0.7051, 0.7622, 0.794, 0.7607, 0.7887, 0.8106, 0.3162, 0.7954, 0.2923, 0.7962, 0.2427, 0.6974, 0.74, 0.8575, 0.7476, 0.8934, 0.7289, 0.8686, 0.5993, 0.9286, 0.6762, 0.9195, 0.7048, 0.9828, 0.1322, 0.8624, 0.1597, 0.9822, 0.09823, 0.9591, 0.243, 0.9623, 0.2063, 0.9713, 0.2326, 0.9566, 0.1815, 0.9179, 0.212, 0.9578, 0.2063, 0.9713, 0.212, 0.9578, 0.2185, 0.947, 0.2326, 0.9566, 0.2185, 0.947, 0.2254, 0.9339, 0.2332, 0.9391, 0.2326, 0.9566, 0.2185, 0.947, 0.2332, 0.9391, 0.1986, 0.9305, 0.2254, 0.9339, 0.2185, 0.947, 0.2185, 0.947, 0.212, 0.9578, 0.1986, 0.9305, 0.1986, 0.9305, 0.212, 0.9578, 0.1815, 0.9179, 0.9282, 0.1071, 0.919, 0.1044, 0.9345, 0.05114, 0.9425, 0.06343, 0.919, 0.1044, 0.8223, 0.09836, 0.8233, 0.03701, 0.9345, 0.05114, 0.8192, 0.09376, 0.6801, 0.1231, 0.6779, 0.05544, 0.82, 0.01521, 0.9068, 0.09849, 0.8192, 0.09376, 0.82, 0.01521, 0.9391, 0.03578, 0.9379, 0.2172, 0.8198, 0.2289, 0.8224, 0.1559, 0.914, 0.1573, 0.9221, 0.2178, 0.8142, 0.2273, 0.8173, 0.1587, 0.9016, 0.1534, 0.9016, 0.1534, 0.8173, 0.1587, 0.8192, 0.09376, 0.9068, 0.09849, 0.6778, 0.1902, 0.6053, 0.2143, 0.6181, 0.1242, 0.6801, 0.1231, 0.8173, 0.1587, 0.6801, 0.1231, 0.8192, 0.09376, 0.8223, 0.09836, 0.6808, 0.127, 0.6818, 0.06716, 0.8233, 0.03701, 0.5443, 0.1722, 0.5443, 0.07592, 0.6181, 0.1242, 0.6168, 0.1236, 0.5443, 0.1696, 0.5474, 0.07329, 0.6808, 0.127, 0.6168, 0.1236, 0.6118, 0.03701, 0.6818, 0.06716, 0.6801, 0.1231, 0.6181, 0.1242, 0.6056, 0.03359, 0.6779, 0.05544, 0.8224, 0.1559, 0.6808, 0.127, 0.8223, 0.09836, 0.8198, 0.2289, 0.6779, 0.1872, 0.6808, 0.127, 0.8224, 0.1559, 0.8142, 0.2273, 0.6778, 0.1902, 0.6801, 0.1231, 0.8173, 0.1587, 0.6779, 0.1872, 0.6063, 0.2101, 0.6168, 0.1236, 0.6808, 0.127, 0.6063, 0.2101, 0.5443, 0.1696, 0.6168, 0.1236, 0.6181, 0.1242, 0.5443, 0.07592, 0.6056, 0.03359, 0.6053, 0.2143, 0.5443, 0.1722, 0.6181, 0.1242, 0.6168, 0.1236, 0.5474, 0.07329, 0.6118, 0.03701, 0.914, 0.1573, 0.8224, 0.1559, 0.8223, 0.09836, 0.919, 0.1044, 0.1736, 0.1835, 0.1701, 0.1806, 0.1867, 0.1649, 0.1894, 0.1673, 0.2187, 0.2339, 0.1535, 0.1107, 0.191, 0.0953, 0.2391, 0.227, 0.1867, 0.1649, 0.1116, 0.06813, 0.1327, 0.04727, 0.2019, 0.1533, 0.2019, 0.1533, 0.1327, 0.04727, 0.1535, 0.01534, 0.2187, 0.1385, 0.1327, 0.1426, 0.1348, 0.02476, 0.1535, 0.1107, 0.233, 0.4499, 0.233, 0.4882, 0.1242, 0.4816, 0.1248, 0.4542, 0.1535, 0.1107, 0.1348, 0.02476, 0.155, 0.01818, 0.2243, 0.1094, 0.155, 0.01818, 0.2749, 0.08922, 0.2391, 0.227, 0.191, 0.0953, 0.2243, 0.1094, 0.2666, 0.2341, 0.1592, 0.2096, 0.07172, 0.1096, 0.08999, 0.08988, 0.1701, 0.1806, 0.1701, 0.1806, 0.08999, 0.08988, 0.1116, 0.06813, 0.1867, 0.1649, 0.1535, 0.1107, 0.155, 0.01818, 0.191, 0.0953, 0.07172, 0.1096, 0.06359, 0.07132, 0.08999, 0.08988, 0.1116, 0.1635, 0.08567, 0.1398, 0.1327, 0.1426, 0.08999, 0.1852, 0.06359, 0.1667, 0.08567, 0.1398, 0.1116, 0.1635, 0.191, 0.0953, 0.155, 0.01818, 0.2243, 0.1094, 0.08567, 0.1398, 0.1348, 0.02476, 0.1327, 0.1426, 0.2397, 0.1361, 0.2391, 0.1316, 0.2666, 0.1388, 0.2643, 0.1425, 0.22, 0.142, 0.2187, 0.1385, 0.2391, 0.1316, 0.2397, 0.1361, 0.2038, 0.1555, 0.2019, 0.1533, 0.2187, 0.1385, 0.22, 0.142, 0.5495, 0.715, 0.6267, 0.5627, 0.6506, 0.7376, 0.7494, 0.8597, 0.7476, 0.8934, 0.74, 0.8575, 0.1931, 0.9132, 0.1986, 0.9305, 0.1815, 0.9179, 0.1894, 0.1673, 0.1867, 0.1649, 0.2019, 0.1533, 0.2038, 0.1555, 0.1639, 0.2096, 0.1592, 0.2096, 0.1701, 0.1806, 0.1736, 0.1835, 0.2129, 0.3447, 0.1799, 0.2746, 0.2441, 0.2602, 0.2447, 0.3375, 0.7554, 0.7252, 0.7438, 0.5643, 0.7795, 0.5482, 0.8085, 0.7188, 0.0783, 0.8073, 0.1322, 0.8624, 0.05616, 0.8493, 0.6506, 0.7376, 0.6267, 0.5627, 0.6678, 0.5744, 0.193, 0.7962, 0.1322, 0.8624, 0.1691, 0.7954, 0.1691, 0.7954, 0.2427, 0.6974, 0.193, 0.7962, 0.5855, 0.8567, 0.5993, 0.9286, 0.5123, 0.9565, 0.7051, 0.7622, 0.7112, 0.8115, 0.6523, 0.8521, 0.307, 0.7974, 0.1775, 0.7974, 0.2422, 0.6821, 0.3157, 0.6987, 0.2427, 0.6974, 0.2427, 0.5232, 0.3262, 0.5227, 0.3964, 0.7365, 0.3891, 0.5226, 0.4314, 0.7275, 0.4039, 0.7347, 0.3888, 0.5221, 0.427, 0.7288, 0.5562, 0.6813, 0.5133, 0.6627, 0.6004, 0.5334, 0.6506, 0.5632, 0.5562, 0.6813, 0.6004, 0.5334, 0.5602, 0.5515, 0.5901, 0.7025, 0.5158, 0.5659, 0.6427, 0.6777, 0.5901, 0.7025, 0.5602, 0.5515])
me_cube.materials.append(mat_material)
me_cube.use_remesh_preserve_volume = False
me_cube.use_remesh_preserve_attributes = False
me_cube.use_mirror_vertex_groups = False
me_cube.update()
arm_armature = bpy.data.armatures.new('Armature')  # bones are not reproduced

# ---- objects
ob_armature = bpy.data.objects.new('Armature', arm_armature)
ob_cube = bpy.data.objects.new('Cube', me_cube)
ob_hemi = bpy.data.objects.new('Hemi', light_hemi)
ob_lamp = bpy.data.objects.new('Lamp', light_lamp)
ob_camera = bpy.data.objects.new('Camera', cam_camera)

# ---- transforms, parenting, visibility, modifiers, constraints
ob_armature.location = (0.0, 0.0, 0.0)
ob_armature.lineart.crease_threshold = 0.0
ob_cube.parent = ob_armature
ob_cube.location = (0.0, 0.0, 0.0)
ob_cube.lock_rotations_4d = False
ob_cube.empty_display_type = 'ARROWS'
ob_cube.lineart.crease_threshold = 0.0
_vg = ob_cube.vertex_groups.new(name='Stomach')
_vg.add([2, 3, 6, 62, 63, 64, 117, 118, 121, 178, 189, 190, 191, 192, 197, 198], 1.0, 'REPLACE')
_vg = ob_cube.vertex_groups.new(name='Chest')
_vg.add([0, 1, 4, 7, 9, 10, 11, 12, 13, 14, 15, 16, 27, 28, 69, 76, 115, 116, 119, 122, 124, 125, 126, 127, 128, 129, 130, 131, 142, 143, 177, 179, 180, 187, 200, 250, 251], 1.0, 'REPLACE')
_vg = ob_cube.vertex_groups.new(name='Head')
_vg.add([29, 30, 31, 32, 33, 34, 35, 57, 70, 71, 72, 73, 74, 75, 144, 145, 146, 147, 148, 149, 150, 173, 182, 183, 184, 185, 201, 202, 203, 204, 205, 206, 207, 208, 209, 210, 211], 1.0, 'REPLACE')
_vg = ob_cube.vertex_groups.new(name='Upper Arm.L')
_vg.add([5, 8, 17, 18, 19, 20, 21, 22, 23, 24, 25, 26], 1.0, 'REPLACE')
_vg = ob_cube.vertex_groups.new(name='Lower Arm.L')
_vg.add([51, 52, 53, 54, 55, 56, 77, 78, 79, 80, 81, 82, 83, 84, 85, 86, 87, 88, 89, 90, 91, 92, 93, 94, 95, 96, 97, 98], 1.0, 'REPLACE')
_vg = ob_cube.vertex_groups.new(name='Upper Leg.L')
_vg.add([36, 37, 38, 39, 40, 41, 42, 43, 44, 58, 59, 60, 61, 65, 66, 67, 68, 154, 181, 188, 194], 1.0, 'REPLACE')
_vg = ob_cube.vertex_groups.new(name='Lower Leg.L')
_vg.add([45, 46, 47, 48, 49, 50, 99, 100, 101, 102, 103, 104], 1.0, 'REPLACE')
_vg = ob_cube.vertex_groups.new(name='Foot.L')
_vg.add([105, 106, 107, 108, 109, 110, 111, 112, 113, 114], 1.0, 'REPLACE')
_vg = ob_cube.vertex_groups.new(name='Upper Arm.R')
_vg.add([120, 123, 132, 133, 134, 135, 136, 137, 138, 139, 140, 141], 1.0, 'REPLACE')
_vg = ob_cube.vertex_groups.new(name='Lower Arm.R')
_vg.add([167, 168, 169, 170, 171, 172, 212, 213, 214, 215, 216, 217, 218, 219, 220, 221, 222, 223, 224, 225, 226, 227, 228, 229, 230, 231, 232, 233], 1.0, 'REPLACE')
_vg = ob_cube.vertex_groups.new(name='Upper Leg.R')
_vg.add([151, 152, 153, 154, 155, 156, 157, 158, 159, 160, 174, 175, 176, 181, 186, 188, 193, 194, 195, 196, 199], 1.0, 'REPLACE')
_vg = ob_cube.vertex_groups.new(name='Lower Leg.R')
_vg.add([161, 162, 163, 164, 165, 166, 234, 235, 236, 237, 238, 239], 1.0, 'REPLACE')
_vg = ob_cube.vertex_groups.new(name='Foot.R')
_vg.add([240, 241, 242, 243, 244, 245, 246, 247, 248, 249], 1.0, 'REPLACE')
_m = ob_cube.modifiers.new('Armature', 'ARMATURE')
_m.object = ob_armature
ob_hemi.location = (0.1697, -0.9256, 0.2739)
ob_hemi.lineart.crease_threshold = 0.0
ob_lamp.location = (3.441, -3.052, 5.904)
ob_lamp.rotation_euler = (0.6503, 0.05522, 1.866)
ob_lamp.lock_rotations_4d = False
ob_lamp.empty_display_type = 'ARROWS'
ob_lamp.color = (0.0, 0.0, 0.0, 0.0)
ob_lamp.lineart.crease_threshold = 0.0
ob_camera.location = (7.936, -7.483, 8.419)
ob_camera.rotation_euler = (1.109, 0.01082, 0.8149)
ob_camera.lock_rotations_4d = False
ob_camera.empty_display_type = 'ARROWS'
ob_camera.color = (0.0, 0.0, 0.0, 0.0)
ob_camera.display_type = 'WIRE'
ob_camera.lineart.crease_threshold = 0.0

# ---- collection membership
col_collection_1.objects.link(ob_armature)
col_collection_1.objects.link(ob_cube)
col_collection_1.objects.link(ob_hemi)
col_collection_1.objects.link(ob_lamp)
col_collection_1.objects.link(ob_camera)

# ---- scene / render settings (as saved in the file)
scene.camera = ob_camera
scene.frame_start = 1; scene.frame_end = 160; scene.frame_set(40)
scene.render.engine = 'BLENDER_EEVEE_NEXT'
scene.render.resolution_percentage = 50
scene.render.dither_intensity = 0.0
scene.cycles.use_denoising = False
scene.cycles.samples = 10
scene.cycles.sampling_pattern = 'TABULATED_SOBOL'
scene.cycles.light_sampling_threshold = 0.0
scene.cycles.use_adaptive_sampling = False
scene.cycles.use_light_tree = False
scene.cycles.blur_glossy = 0.0
scene.cycles.pixel_filter_type = 'GAUSSIAN'
scene.cycles.sample_clamp_indirect = 0.0
scene.view_settings.view_transform = 'Standard'
bpy.context.view_layer.update()
